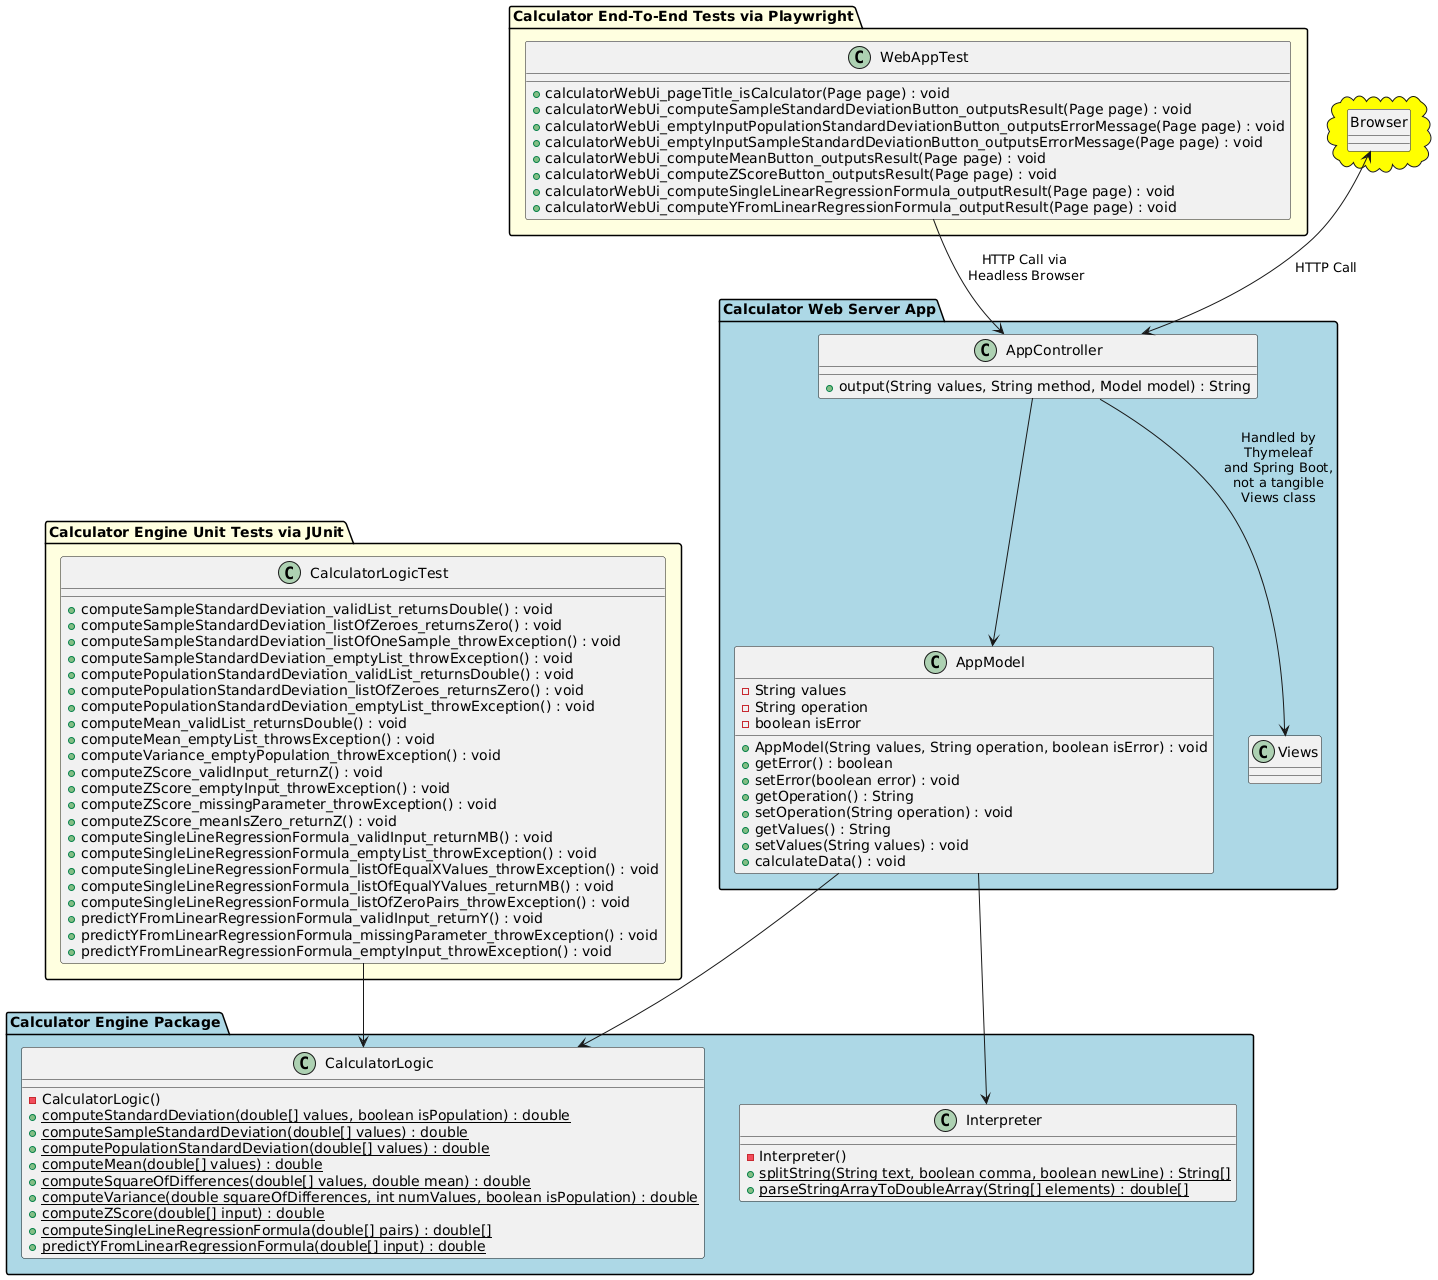

The diagram above was rendered by PlantUML. Its source (embedded in the PNG):
@startuml
allowmixing

package "Calculator Engine Package" #lightblue
{
    class Interpreter {
       - Interpreter()
       + {static} splitString(String text, boolean comma, boolean newLine) : String[]
       + {static} parseStringArrayToDoubleArray(String[] elements) : double[]
    }

    class CalculatorLogic {
       - CalculatorLogic()
       + {static} computeStandardDeviation(double[] values, boolean isPopulation) : double
       + {static} computeSampleStandardDeviation(double[] values) : double
       + {static} computePopulationStandardDeviation(double[] values) : double
       + {static} computeMean(double[] values) : double
       + {static} computeSquareOfDifferences(double[] values, double mean) : double
       + {static} computeVariance(double squareOfDifferences, int numValues, boolean isPopulation) : double
       + {static} computeZScore(double[] input) : double
       + {static} computeSingleLineRegressionFormula(double[] pairs) : double[]
       + {static} predictYFromLinearRegressionFormula(double[] input) : double
    }
}

package "Calculator Engine Unit Tests via JUnit" #lightyellow
{
  class CalculatorLogicTest {
     + computeSampleStandardDeviation_validList_returnsDouble() : void
     + computeSampleStandardDeviation_listOfZeroes_returnsZero() : void
     + computeSampleStandardDeviation_listOfOneSample_throwException() : void
     + computeSampleStandardDeviation_emptyList_throwException() : void
     + computePopulationStandardDeviation_validList_returnsDouble() : void
     + computePopulationStandardDeviation_listOfZeroes_returnsZero() : void
     + computePopulationStandardDeviation_emptyList_throwException() : void
     + computeMean_validList_returnsDouble() : void
     + computeMean_emptyList_throwsException() : void
     + computeVariance_emptyPopulation_throwException() : void
     + computeZScore_validInput_returnZ() : void
     + computeZScore_emptyInput_throwException() : void
     + computeZScore_missingParameter_throwException() : void
     + computeZScore_meanIsZero_returnZ() : void
     + computeSingleLineRegressionFormula_validInput_returnMB() : void
     + computeSingleLineRegressionFormula_emptyList_throwException() : void
     + computeSingleLineRegressionFormula_listOfEqualXValues_throwException() : void
     + computeSingleLineRegressionFormula_listOfEqualYValues_returnMB() : void
     + computeSingleLineRegressionFormula_listOfZeroPairs_throwException() : void
     + predictYFromLinearRegressionFormula_validInput_returnY() : void
     + predictYFromLinearRegressionFormula_missingParameter_throwException() : void
     + predictYFromLinearRegressionFormula_emptyInput_throwException() : void
  }

  CalculatorLogicTest --> CalculatorLogic

}

package "Calculator Web Server App" #lightblue
{
   class AppModel {
      - String values
      - String operation
      - boolean isError
      + AppModel(String values, String operation, boolean isError) : void
      + getError() : boolean
      + setError(boolean error) : void
      + getOperation() : String
      + setOperation(String operation) : void
      + getValues() : String
      + setValues(String values) : void
      + calculateData() : void
   }
   class Views
   class AppController {
      + output(String values, String method, Model model) : String
   }

   AppController --> Views : Handled by\nThymeleaf\nand Spring Boot,\nnot a tangible\nViews class
   AppController --> AppModel
   AppModel --> CalculatorLogic
   AppModel --> Interpreter
}

package "Calculator End-To-End Tests via Playwright" #lightyellow {
  class WebAppTest {
     + calculatorWebUi_pageTitle_isCalculator(Page page) : void
     + calculatorWebUi_computeSampleStandardDeviationButton_outputsResult(Page page) : void
     + calculatorWebUi_emptyInputPopulationStandardDeviationButton_outputsErrorMessage(Page page) : void
     + calculatorWebUi_emptyInputSampleStandardDeviationButton_outputsErrorMessage(Page page) : void
     + calculatorWebUi_computeMeanButton_outputsResult(Page page) : void
     + calculatorWebUi_computeZScoreButton_outputsResult(Page page) : void
     + calculatorWebUi_computeSingleLinearRegressionFormula_outputResult(Page page) : void
     + calculatorWebUi_computeYFromLinearRegressionFormula_outputResult(Page page) : void
  }

    WebAppTest --> AppController : HTTP Call via\n Headless Browser
}

cloud #yellow {
  hide circle
  class Browser
  Browser <--> AppController : HTTP Call
}
@enduml